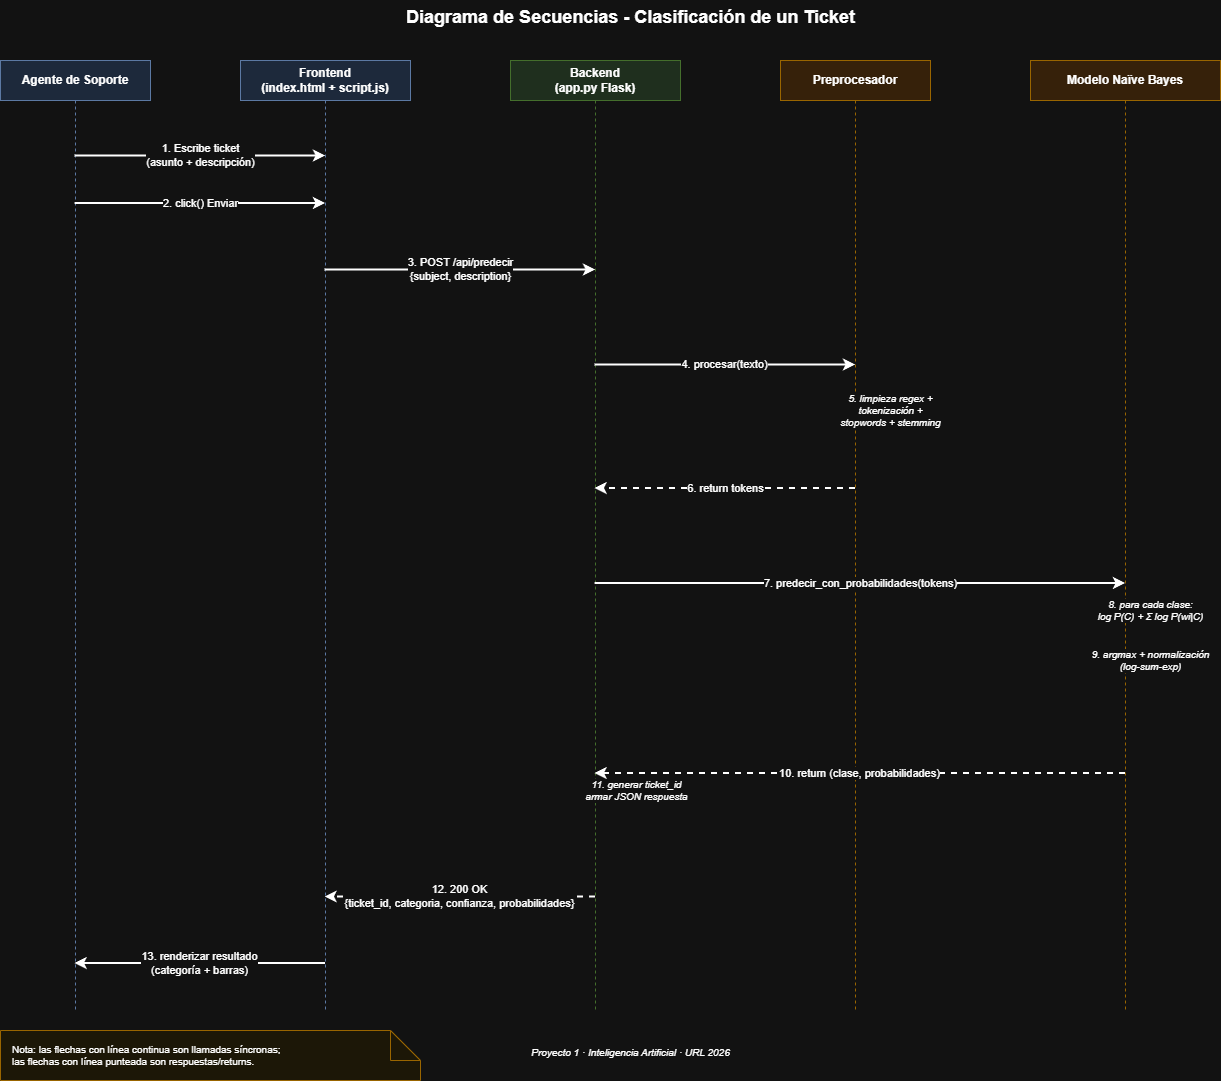

The diagram above was exported from draw.io. Its source (the exported page's mxGraphModel, read from the mxfile embedded in the PNG):
<mxGraphModel dx="1943" dy="1063" grid="1" gridSize="10" guides="1" tooltips="1" connect="1" arrows="1" fold="1" page="1" pageScale="1" pageWidth="1500" pageHeight="1100" math="0" shadow="0">
  <root>
    <mxCell id="0" />
    <mxCell id="1" parent="0" />
    <mxCell id="titulo" parent="1" style="text;html=1;strokeColor=none;fillColor=none;align=center;fontSize=18;fontStyle=1" value="Diagrama de Secuencias - Clasificación de un Ticket" vertex="1">
      <mxGeometry height="30" width="800" x="350" y="20" as="geometry" />
    </mxCell>
    <mxCell id="a1" parent="1" style="shape=umlLifeline;perimeter=lifelinePerimeter;whiteSpace=wrap;html=1;container=1;collapsible=0;recursiveResize=0;outlineConnect=0;fillColor=#dae8fc;strokeColor=#6c8ebf;fontSize=12;fontStyle=1;size=40" value="Agente de Soporte" vertex="1">
      <mxGeometry height="950" width="150" x="120" y="80" as="geometry" />
    </mxCell>
    <mxCell id="a2" parent="1" style="shape=umlLifeline;perimeter=lifelinePerimeter;whiteSpace=wrap;html=1;container=1;collapsible=0;recursiveResize=0;outlineConnect=0;fillColor=#dae8fc;strokeColor=#6c8ebf;fontSize=12;fontStyle=1;size=40" value="Frontend&#10;(index.html + script.js)" vertex="1">
      <mxGeometry height="950" width="170" x="360" y="80" as="geometry" />
    </mxCell>
    <mxCell id="a3" parent="1" style="shape=umlLifeline;perimeter=lifelinePerimeter;whiteSpace=wrap;html=1;container=1;collapsible=0;recursiveResize=0;outlineConnect=0;fillColor=#d5e8d4;strokeColor=#82b366;fontSize=12;fontStyle=1;size=40" value="Backend&#10;(app.py Flask)" vertex="1">
      <mxGeometry height="950" width="170" x="630" y="80" as="geometry" />
    </mxCell>
    <mxCell id="a4" parent="1" style="shape=umlLifeline;perimeter=lifelinePerimeter;whiteSpace=wrap;html=1;container=1;collapsible=0;recursiveResize=0;outlineConnect=0;fillColor=#ffe6cc;strokeColor=#d79b00;fontSize=12;fontStyle=1;size=40" value="Preprocesador" vertex="1">
      <mxGeometry height="950" width="150" x="900" y="80" as="geometry" />
    </mxCell>
    <mxCell id="a5" parent="1" style="shape=umlLifeline;perimeter=lifelinePerimeter;whiteSpace=wrap;html=1;container=1;collapsible=0;recursiveResize=0;outlineConnect=0;fillColor=#ffe6cc;strokeColor=#d79b00;fontSize=12;fontStyle=1;size=40" value="Modelo Naïve Bayes" vertex="1">
      <mxGeometry height="950" width="190" x="1150" y="80" as="geometry" />
    </mxCell>
    <mxCell id="m1" edge="1" parent="1" source="a1" style="html=1;endArrow=classic;fontSize=11;strokeWidth=2;exitX=1;exitY=0.1;exitDx=0;exitDy=0;entryX=0;entryY=0.1;entryDx=0;entryDy=0" target="a2" value="1. Escribe ticket&#10;(asunto + descripción)">
      <mxGeometry relative="1" as="geometry">
        <mxPoint x="190" y="170" as="sourcePoint" />
        <mxPoint x="440" y="170" as="targetPoint" />
      </mxGeometry>
    </mxCell>
    <mxCell id="m2" edge="1" parent="1" source="a1" style="html=1;endArrow=classic;fontSize=11;strokeWidth=2;exitX=1;exitY=0.15;exitDx=0;exitDy=0;entryX=0;entryY=0.15;entryDx=0;entryDy=0" target="a2" value="2. click() Enviar">
      <mxGeometry relative="1" as="geometry">
        <mxPoint x="190" y="220" as="sourcePoint" />
        <mxPoint x="440" y="220" as="targetPoint" />
      </mxGeometry>
    </mxCell>
    <mxCell id="m3" edge="1" parent="1" source="a2" style="html=1;endArrow=classic;fontSize=11;strokeWidth=2;exitX=1;exitY=0.22;exitDx=0;exitDy=0;entryX=0;entryY=0.22;entryDx=0;entryDy=0" target="a3" value="3. POST /api/predecir&#10;{subject, description}">
      <mxGeometry relative="1" as="geometry">
        <mxPoint x="440" y="290" as="sourcePoint" />
        <mxPoint x="720" y="290" as="targetPoint" />
      </mxGeometry>
    </mxCell>
    <mxCell id="m4" edge="1" parent="1" source="a3" style="html=1;endArrow=classic;fontSize=11;strokeWidth=2;exitX=1;exitY=0.32;exitDx=0;exitDy=0;entryX=0;entryY=0.32;entryDx=0;entryDy=0" target="a4" value="4. procesar(texto)">
      <mxGeometry relative="1" as="geometry">
        <mxPoint x="720" y="380" as="sourcePoint" />
        <mxPoint x="980" y="380" as="targetPoint" />
      </mxGeometry>
    </mxCell>
    <mxCell id="m5" edge="1" parent="1" style="html=1;endArrow=none;fontSize=10;fontStyle=2;dashed=1;strokeWidth=1.5" value="5. limpieza regex +&#10;tokenización +&#10;stopwords + stemming">
      <mxGeometry relative="1" as="geometry">
        <mxPoint x="980" y="430" as="sourcePoint" />
        <mxPoint x="1040" y="430" as="targetPoint" />
      </mxGeometry>
    </mxCell>
    <mxCell id="m6" edge="1" parent="1" source="a4" style="html=1;endArrow=classic;fontSize=11;strokeWidth=2;dashed=1;exitX=0;exitY=0.45;exitDx=0;exitDy=0;entryX=1;entryY=0.45;entryDx=0;entryDy=0" target="a3" value="6. return tokens">
      <mxGeometry relative="1" as="geometry">
        <mxPoint x="980" y="500" as="sourcePoint" />
        <mxPoint x="720" y="500" as="targetPoint" />
      </mxGeometry>
    </mxCell>
    <mxCell id="m7" edge="1" parent="1" source="a3" style="html=1;endArrow=classic;fontSize=11;strokeWidth=2;exitX=1;exitY=0.55;exitDx=0;exitDy=0;entryX=0;entryY=0.55;entryDx=0;entryDy=0" target="a5" value="7. predecir_con_probabilidades(tokens)">
      <mxGeometry relative="1" as="geometry">
        <mxPoint x="720" y="580" as="sourcePoint" />
        <mxPoint x="1230" y="580" as="targetPoint" />
      </mxGeometry>
    </mxCell>
    <mxCell id="m8" edge="1" parent="1" style="html=1;endArrow=none;fontSize=10;fontStyle=2;dashed=1;strokeWidth=1.5" value="8. para cada clase:&#10;log P(C) + Σ log P(wi|C)">
      <mxGeometry relative="1" as="geometry">
        <mxPoint x="1230" y="630" as="sourcePoint" />
        <mxPoint x="1310" y="630" as="targetPoint" />
      </mxGeometry>
    </mxCell>
    <mxCell id="m9" edge="1" parent="1" style="html=1;endArrow=none;fontSize=10;fontStyle=2;dashed=1;strokeWidth=1.5" value="9. argmax + normalización&#10;(log-sum-exp)">
      <mxGeometry relative="1" as="geometry">
        <mxPoint x="1230" y="680" as="sourcePoint" />
        <mxPoint x="1310" y="680" as="targetPoint" />
      </mxGeometry>
    </mxCell>
    <mxCell id="m10" edge="1" parent="1" source="a5" style="html=1;endArrow=classic;fontSize=11;strokeWidth=2;dashed=1;exitX=0;exitY=0.75;exitDx=0;exitDy=0;entryX=1;entryY=0.75;entryDx=0;entryDy=0" target="a3" value="10. return (clase, probabilidades)">
      <mxGeometry relative="1" as="geometry">
        <mxPoint x="1230" y="760" as="sourcePoint" />
        <mxPoint x="720" y="760" as="targetPoint" />
      </mxGeometry>
    </mxCell>
    <mxCell id="m11" edge="1" parent="1" style="html=1;endArrow=none;fontSize=10;fontStyle=2;dashed=1;strokeWidth=1.5" value="11. generar ticket_id&#10;armar JSON respuesta">
      <mxGeometry relative="1" as="geometry">
        <mxPoint x="720" y="810" as="sourcePoint" />
        <mxPoint x="790" y="810" as="targetPoint" />
      </mxGeometry>
    </mxCell>
    <mxCell id="m12" edge="1" parent="1" source="a3" style="html=1;endArrow=classic;fontSize=11;strokeWidth=2;dashed=1;exitX=0;exitY=0.88;exitDx=0;exitDy=0;entryX=1;entryY=0.88;entryDx=0;entryDy=0" target="a2" value="12. 200 OK&#10;{ticket_id, categoria, confianza, probabilidades}">
      <mxGeometry relative="1" as="geometry">
        <mxPoint x="720" y="870" as="sourcePoint" />
        <mxPoint x="440" y="870" as="targetPoint" />
      </mxGeometry>
    </mxCell>
    <mxCell id="m13" edge="1" parent="1" source="a2" style="html=1;endArrow=classic;fontSize=11;strokeWidth=2;exitX=0;exitY=0.95;exitDx=0;exitDy=0;entryX=1;entryY=0.95;entryDx=0;entryDy=0" target="a1" value="13. renderizar resultado&#10;(categoría + barras)">
      <mxGeometry relative="1" as="geometry">
        <mxPoint x="440" y="940" as="sourcePoint" />
        <mxPoint x="190" y="940" as="targetPoint" />
      </mxGeometry>
    </mxCell>
    <mxCell id="nota" parent="1" style="shape=note;whiteSpace=wrap;html=1;fillColor=#fff9e6;strokeColor=#d79b00;fontSize=10;align=left;verticalAlign=middle;spacingLeft=10" value="Nota: las flechas con línea continua son llamadas síncronas;&#10;las flechas con línea punteada son respuestas/returns." vertex="1">
      <mxGeometry height="50" width="420" x="120" y="1050" as="geometry" />
    </mxCell>
    <mxCell id="pie" parent="1" style="text;html=1;strokeColor=none;fillColor=none;align=center;fontSize=10;fontStyle=2" value="Proyecto 1 · Inteligencia Artificial · URL 2026" vertex="1">
      <mxGeometry height="25" width="800" x="350" y="1060" as="geometry" />
    </mxCell>
  </root>
</mxGraphModel>